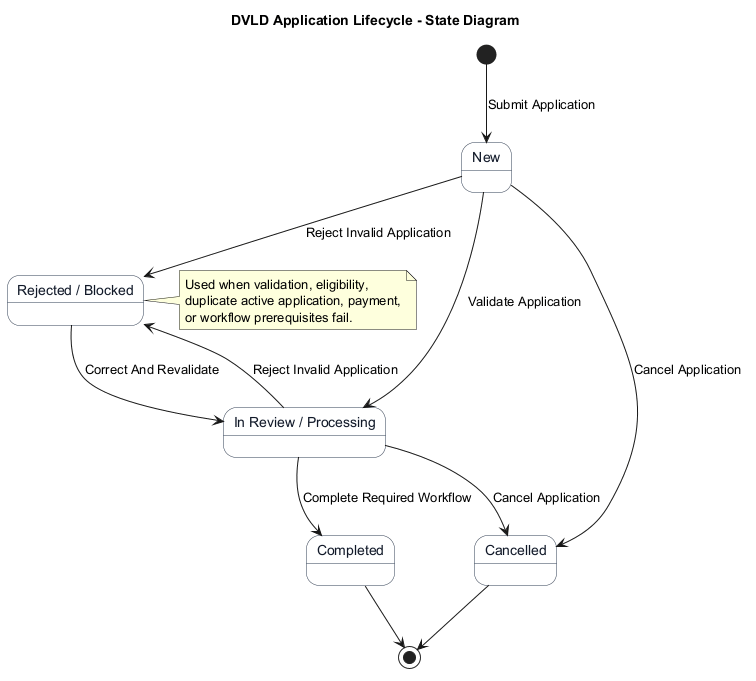

The diagram above was rendered by PlantUML. Its source (embedded in the PNG):
@startuml application-state-diagram
title DVLD Application Lifecycle - State Diagram

skinparam shadowing false
skinparam backgroundColor #FFFFFF
skinparam state {
  BackgroundColor #F8FAFC
  BorderColor #334155
  FontColor #111827
}

[*] --> New : Submit Application

state "In Review / Processing" as InReview
state "Rejected / Blocked" as RejectedBlocked

New --> InReview : Validate Application
New --> Cancelled : Cancel Application
New --> RejectedBlocked : Reject Invalid Application

InReview --> Completed : Complete Required Workflow
InReview --> Cancelled : Cancel Application
InReview --> RejectedBlocked : Reject Invalid Application

RejectedBlocked --> InReview : Correct And Revalidate

Completed --> [*]
Cancelled --> [*]

note right of RejectedBlocked
Used when validation, eligibility,
duplicate active application, payment,
or workflow prerequisites fail.
end note

@enduml